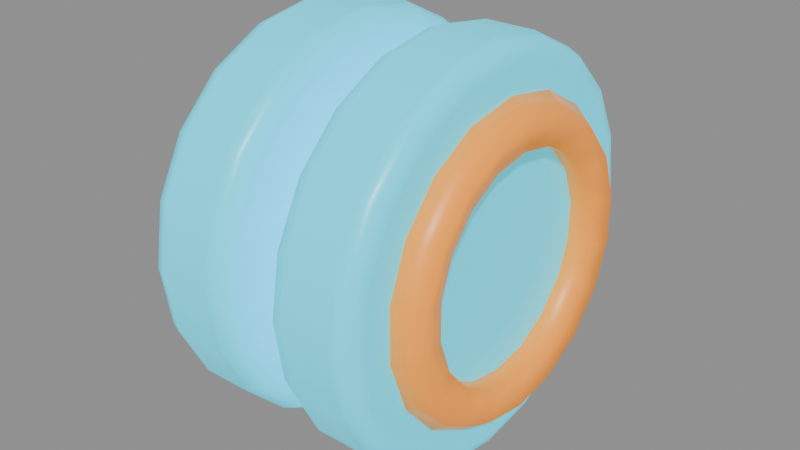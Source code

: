 # Source: PROP_Yoyo.blend  (saved by Blender 5.2.45; exported with 4.5.12 LTS)
import bpy
from mathutils import Matrix  # noqa: F401  (used for matrix-valued properties, if any)

bpy.ops.wm.read_factory_settings(use_empty=True)
scene = bpy.context.scene
scene.name = 'Scene'

# ---- collections
col_prop_yoyo = bpy.data.collections.new('PROP_Yoyo'); scene.collection.children.link(col_prop_yoyo)

# ---- materials (node trees are filled in below, after node groups)
mat_m_yoyo = bpy.data.materials.new('M_Yoyo')
mat_m_yoyo.diffuse_color = (0.016, 0.6514, 0.855, 1.0)
mat_m_yoyoaccent = bpy.data.materials.new('M_YoyoAccent')
mat_m_yoyoaccent.diffuse_color = (1.0, 0.3231, 0.02732, 1.0)
mat_m_yoyocore = bpy.data.materials.new('M_YoyoCore')
mat_m_yoyocore.diffuse_color = (0.9047, 0.9647, 1.0, 1.0)

# ---- material node trees
mat_m_yoyo.use_nodes = True; mat_m_yoyo.node_tree.nodes.clear()
_N = mat_m_yoyo.node_tree.nodes; _L = mat_m_yoyo.node_tree.links
n0 = _N.new('ShaderNodeBsdfPrincipled'); n0.name = 'Principled BSDF'; n0.location = (-200, 100)
n0.inputs[0].default_value = (0.016, 0.6514, 0.855, 1.0)
n0.inputs[2].default_value = 0.35
n0.inputs[10].default_value = 0.005
n0.inputs[27].default_value = (0.016, 0.6514, 0.855, 1.0)
n0.inputs[28].default_value = 0.8
n1 = _N.new('ShaderNodeOutputMaterial'); n1.name = 'Material Output'; n1.location = (200, 100)
_L.new(n0.outputs[0], n1.inputs[0])
n1.is_active_output = True
mat_m_yoyoaccent.use_nodes = True; mat_m_yoyoaccent.node_tree.nodes.clear()
_N = mat_m_yoyoaccent.node_tree.nodes; _L = mat_m_yoyoaccent.node_tree.links
n0 = _N.new('ShaderNodeBsdfPrincipled'); n0.name = 'Principled BSDF'; n0.location = (-200, 100)
n0.inputs[0].default_value = (1.0, 0.3231, 0.02732, 1.0)
n0.inputs[2].default_value = 0.4
n0.inputs[10].default_value = 0.005
n0.inputs[27].default_value = (1.0, 0.3231, 0.02732, 1.0)
n0.inputs[28].default_value = 0.4
n1 = _N.new('ShaderNodeOutputMaterial'); n1.name = 'Material Output'; n1.location = (200, 100)
_L.new(n0.outputs[0], n1.inputs[0])
n1.is_active_output = True
mat_m_yoyocore.use_nodes = True; mat_m_yoyocore.node_tree.nodes.clear()
_N = mat_m_yoyocore.node_tree.nodes; _L = mat_m_yoyocore.node_tree.links
n0 = _N.new('ShaderNodeBsdfPrincipled'); n0.name = 'Principled BSDF'; n0.location = (-200, 100)
n0.inputs[0].default_value = (0.9047, 0.9647, 1.0, 1.0)
n0.inputs[2].default_value = 0.3
n0.inputs[10].default_value = 0.005
n0.inputs[27].default_value = (0.9047, 0.9647, 1.0, 1.0)
n0.inputs[28].default_value = 0.5
n1 = _N.new('ShaderNodeOutputMaterial'); n1.name = 'Material Output'; n1.location = (200, 100)
_L.new(n0.outputs[0], n1.inputs[0])
n1.is_active_output = True

# ---- meshes
me_half__1 = bpy.data.meshes.new('Half_-1')
me_half__1.from_pydata([(0.0, 0.2, -0.045), (0.0, 0.2, 0.045), (0.0618, 0.1902, -0.045), (0.0618, 0.1902, 0.045), (0.1176, 0.1618, -0.045), (0.1176, 0.1618, 0.045), (0.1618, 0.1176, -0.045), (0.1618, 0.1176, 0.045), (0.1902, 0.0618, -0.045), (0.1902, 0.0618, 0.045), (0.2, 0.0, -0.045), (0.2, 0.0, 0.045), (0.1902, -0.0618, -0.045), (0.1902, -0.0618, 0.045), (0.1618, -0.1176, -0.045), (0.1618, -0.1176, 0.045), (0.1176, -0.1618, -0.045), (0.1176, -0.1618, 0.045), (0.0618, -0.1902, -0.045), (0.0618, -0.1902, 0.045), (0.0, -0.2, -0.045), (0.0, -0.2, 0.045), (-0.0618, -0.1902, -0.045), (-0.0618, -0.1902, 0.045), (-0.1176, -0.1618, -0.045), (-0.1176, -0.1618, 0.045), (-0.1618, -0.1176, -0.045), (-0.1618, -0.1176, 0.045), (-0.1902, -0.0618, -0.045), (-0.1902, -0.0618, 0.045), (-0.2, 0.0, -0.045), (-0.2, 0.0, 0.045), (-0.1902, 0.0618, -0.045), (-0.1902, 0.0618, 0.045), (-0.1618, 0.1176, -0.045), (-0.1618, 0.1176, 0.045), (-0.1176, 0.1618, -0.045), (-0.1176, 0.1618, 0.045), (-0.0618, 0.1902, -0.045), (-0.0618, 0.1902, 0.045)], [], [(0, 1, 3, 2), (2, 3, 5, 4), (4, 5, 7, 6), (6, 7, 9, 8), (8, 9, 11, 10), (10, 11, 13, 12), (12, 13, 15, 14), (14, 15, 17, 16), (16, 17, 19, 18), (18, 19, 21, 20), (20, 21, 23, 22), (22, 23, 25, 24), (24, 25, 27, 26), (26, 27, 29, 28), (28, 29, 31, 30), (30, 31, 33, 32), (32, 33, 35, 34), (34, 35, 37, 36), (3, 1, 39, 37, 35, 33, 31, 29, 27, 25, 23, 21, 19, 17, 15, 13, 11, 9, 7, 5), (36, 37, 39, 38), (38, 39, 1, 0), (0, 2, 4, 6, 8, 10, 12, 14, 16, 18, 20, 22, 24, 26, 28, 30, 32, 34, 36, 38)])
me_half__1.polygons.foreach_set('use_smooth', [True] * 22)
me_half__1.materials.append(mat_m_yoyo)
me_half__1.update()
me_ring__1 = bpy.data.meshes.new('Ring_-1')
me_ring__1.from_pydata([(0.155, 0.0, 0.0), (0.1377, 0.0, 0.02378), (0.1098, 0.0, 0.01469), (0.1098, 0.0, -0.01469), (0.1377, 0.0, -0.02378), (0.1457, 0.05301, 0.0), (0.1294, 0.0471, 0.02378), (0.1032, 0.03755, 0.01469), (0.1032, 0.03755, -0.01469), (0.1294, 0.0471, -0.02378), (0.1187, 0.09963, 0.0), (0.1055, 0.08853, 0.02378), (0.08409, 0.07056, 0.01469), (0.08409, 0.07056, -0.01469), (0.1055, 0.08853, -0.02378), (0.0775, 0.1342, 0.0), (0.06886, 0.1193, 0.02378), (0.05489, 0.09507, 0.01469), (0.05489, 0.09507, -0.01469), (0.06886, 0.1193, -0.02378), (0.02692, 0.1526, 0.0), (0.02392, 0.1356, 0.02378), (0.01906, 0.1081, 0.01469), (0.01906, 0.1081, -0.01469), (0.02392, 0.1356, -0.02378), (-0.02692, 0.1526, 0.0), (-0.02392, 0.1356, 0.02378), (-0.01906, 0.1081, 0.01469), (-0.01906, 0.1081, -0.01469), (-0.02392, 0.1356, -0.02378), (-0.0775, 0.1342, 0.0), (-0.06886, 0.1193, 0.02378), (-0.05489, 0.09507, 0.01469), (-0.05489, 0.09507, -0.01469), (-0.06886, 0.1193, -0.02378), (-0.1187, 0.09963, 0.0), (-0.1055, 0.08853, 0.02378), (-0.08409, 0.07056, 0.01469), (-0.08409, 0.07056, -0.01469), (-0.1055, 0.08853, -0.02378), (-0.1457, 0.05301, 0.0), (-0.1294, 0.0471, 0.02378), (-0.1032, 0.03755, 0.01469), (-0.1032, 0.03755, -0.01469), (-0.1294, 0.0471, -0.02378), (-0.155, 1.898e-17, 0.0), (-0.1377, 1.687e-17, 0.02378), (-0.1098, 1.344e-17, 0.01469), (-0.1098, 1.344e-17, -0.01469), (-0.1377, 1.687e-17, -0.02378), (-0.1457, -0.05301, 0.0), (-0.1294, -0.0471, 0.02378), (-0.1032, -0.03755, 0.01469), (-0.1032, -0.03755, -0.01469), (-0.1294, -0.0471, -0.02378), (-0.1187, -0.09963, 0.0), (-0.1055, -0.08853, 0.02378), (-0.08409, -0.07056, 0.01469), (-0.08409, -0.07056, -0.01469), (-0.1055, -0.08853, -0.02378), (-0.0775, -0.1342, 0.0), (-0.06886, -0.1193, 0.02378), (-0.05489, -0.09507, 0.01469), (-0.05489, -0.09507, -0.01469), (-0.06886, -0.1193, -0.02378), (-0.02692, -0.1526, 0.0), (-0.02392, -0.1356, 0.02378), (-0.01906, -0.1081, 0.01469), (-0.01906, -0.1081, -0.01469), (-0.02392, -0.1356, -0.02378), (0.02692, -0.1526, 0.0), (0.02392, -0.1356, 0.02378), (0.01906, -0.1081, 0.01469), (0.01906, -0.1081, -0.01469), (0.02392, -0.1356, -0.02378), (0.0775, -0.1342, 0.0), (0.06886, -0.1193, 0.02378), (0.05489, -0.09507, 0.01469), (0.05489, -0.09507, -0.01469), (0.06886, -0.1193, -0.02378), (0.1187, -0.09963, 0.0), (0.1055, -0.08853, 0.02378), (0.08409, -0.07056, 0.01469), (0.08409, -0.07056, -0.01469), (0.1055, -0.08853, -0.02378), (0.1457, -0.05301, 0.0), (0.1294, -0.0471, 0.02378), (0.1032, -0.03755, 0.01469), (0.1032, -0.03755, -0.01469), (0.1294, -0.0471, -0.02378)], [], [(0, 5, 6, 1), (1, 6, 7, 2), (2, 7, 8, 3), (3, 8, 9, 4), (4, 9, 5, 0), (5, 10, 11, 6), (6, 11, 12, 7), (7, 12, 13, 8), (8, 13, 14, 9), (9, 14, 10, 5), (10, 15, 16, 11), (11, 16, 17, 12), (12, 17, 18, 13), (13, 18, 19, 14), (14, 19, 15, 10), (15, 20, 21, 16), (16, 21, 22, 17), (17, 22, 23, 18), (18, 23, 24, 19), (19, 24, 20, 15), (20, 25, 26, 21), (21, 26, 27, 22), (22, 27, 28, 23), (23, 28, 29, 24), (24, 29, 25, 20), (25, 30, 31, 26), (26, 31, 32, 27), (27, 32, 33, 28), (28, 33, 34, 29), (29, 34, 30, 25), (30, 35, 36, 31), (31, 36, 37, 32), (32, 37, 38, 33), (33, 38, 39, 34), (34, 39, 35, 30), (35, 40, 41, 36), (36, 41, 42, 37), (37, 42, 43, 38), (38, 43, 44, 39), (39, 44, 40, 35), (40, 45, 46, 41), (41, 46, 47, 42), (42, 47, 48, 43), (43, 48, 49, 44), (44, 49, 45, 40), (45, 50, 51, 46), (46, 51, 52, 47), (47, 52, 53, 48), (48, 53, 54, 49), (49, 54, 50, 45), (50, 55, 56, 51), (51, 56, 57, 52), (52, 57, 58, 53), (53, 58, 59, 54), (54, 59, 55, 50), (55, 60, 61, 56), (56, 61, 62, 57), (57, 62, 63, 58), (58, 63, 64, 59), (59, 64, 60, 55), (60, 65, 66, 61), (61, 66, 67, 62), (62, 67, 68, 63), (63, 68, 69, 64), (64, 69, 65, 60), (65, 70, 71, 66), (66, 71, 72, 67), (67, 72, 73, 68), (68, 73, 74, 69), (69, 74, 70, 65), (70, 75, 76, 71), (71, 76, 77, 72), (72, 77, 78, 73), (73, 78, 79, 74), (74, 79, 75, 70), (75, 80, 81, 76), (76, 81, 82, 77), (77, 82, 83, 78), (78, 83, 84, 79), (79, 84, 80, 75), (80, 85, 86, 81), (81, 86, 87, 82), (82, 87, 88, 83), (83, 88, 89, 84), (84, 89, 85, 80), (85, 0, 1, 86), (86, 1, 2, 87), (87, 2, 3, 88), (88, 3, 4, 89), (89, 4, 0, 85)])
me_ring__1.polygons.foreach_set('use_smooth', [True] * 90)
me_ring__1.materials.append(mat_m_yoyoaccent)
me_ring__1.update()
me_half_1 = bpy.data.meshes.new('Half_1')
me_half_1.from_pydata([(0.0, 0.2, -0.045), (0.0, 0.2, 0.045), (0.0618, 0.1902, -0.045), (0.0618, 0.1902, 0.045), (0.1176, 0.1618, -0.045), (0.1176, 0.1618, 0.045), (0.1618, 0.1176, -0.045), (0.1618, 0.1176, 0.045), (0.1902, 0.0618, -0.045), (0.1902, 0.0618, 0.045), (0.2, 0.0, -0.045), (0.2, 0.0, 0.045), (0.1902, -0.0618, -0.045), (0.1902, -0.0618, 0.045), (0.1618, -0.1176, -0.045), (0.1618, -0.1176, 0.045), (0.1176, -0.1618, -0.045), (0.1176, -0.1618, 0.045), (0.0618, -0.1902, -0.045), (0.0618, -0.1902, 0.045), (0.0, -0.2, -0.045), (0.0, -0.2, 0.045), (-0.0618, -0.1902, -0.045), (-0.0618, -0.1902, 0.045), (-0.1176, -0.1618, -0.045), (-0.1176, -0.1618, 0.045), (-0.1618, -0.1176, -0.045), (-0.1618, -0.1176, 0.045), (-0.1902, -0.0618, -0.045), (-0.1902, -0.0618, 0.045), (-0.2, 0.0, -0.045), (-0.2, 0.0, 0.045), (-0.1902, 0.0618, -0.045), (-0.1902, 0.0618, 0.045), (-0.1618, 0.1176, -0.045), (-0.1618, 0.1176, 0.045), (-0.1176, 0.1618, -0.045), (-0.1176, 0.1618, 0.045), (-0.0618, 0.1902, -0.045), (-0.0618, 0.1902, 0.045)], [], [(0, 1, 3, 2), (2, 3, 5, 4), (4, 5, 7, 6), (6, 7, 9, 8), (8, 9, 11, 10), (10, 11, 13, 12), (12, 13, 15, 14), (14, 15, 17, 16), (16, 17, 19, 18), (18, 19, 21, 20), (20, 21, 23, 22), (22, 23, 25, 24), (24, 25, 27, 26), (26, 27, 29, 28), (28, 29, 31, 30), (30, 31, 33, 32), (32, 33, 35, 34), (34, 35, 37, 36), (3, 1, 39, 37, 35, 33, 31, 29, 27, 25, 23, 21, 19, 17, 15, 13, 11, 9, 7, 5), (36, 37, 39, 38), (38, 39, 1, 0), (0, 2, 4, 6, 8, 10, 12, 14, 16, 18, 20, 22, 24, 26, 28, 30, 32, 34, 36, 38)])
me_half_1.polygons.foreach_set('use_smooth', [True] * 22)
me_half_1.materials.append(mat_m_yoyo)
me_half_1.update()
me_ring_1 = bpy.data.meshes.new('Ring_1')
me_ring_1.from_pydata([(0.155, 0.0, 0.0), (0.1377, 0.0, 0.02378), (0.1098, 0.0, 0.01469), (0.1098, 0.0, -0.01469), (0.1377, 0.0, -0.02378), (0.1457, 0.05301, 0.0), (0.1294, 0.0471, 0.02378), (0.1032, 0.03755, 0.01469), (0.1032, 0.03755, -0.01469), (0.1294, 0.0471, -0.02378), (0.1187, 0.09963, 0.0), (0.1055, 0.08853, 0.02378), (0.08409, 0.07056, 0.01469), (0.08409, 0.07056, -0.01469), (0.1055, 0.08853, -0.02378), (0.0775, 0.1342, 0.0), (0.06886, 0.1193, 0.02378), (0.05489, 0.09507, 0.01469), (0.05489, 0.09507, -0.01469), (0.06886, 0.1193, -0.02378), (0.02692, 0.1526, 0.0), (0.02392, 0.1356, 0.02378), (0.01906, 0.1081, 0.01469), (0.01906, 0.1081, -0.01469), (0.02392, 0.1356, -0.02378), (-0.02692, 0.1526, 0.0), (-0.02392, 0.1356, 0.02378), (-0.01906, 0.1081, 0.01469), (-0.01906, 0.1081, -0.01469), (-0.02392, 0.1356, -0.02378), (-0.0775, 0.1342, 0.0), (-0.06886, 0.1193, 0.02378), (-0.05489, 0.09507, 0.01469), (-0.05489, 0.09507, -0.01469), (-0.06886, 0.1193, -0.02378), (-0.1187, 0.09963, 0.0), (-0.1055, 0.08853, 0.02378), (-0.08409, 0.07056, 0.01469), (-0.08409, 0.07056, -0.01469), (-0.1055, 0.08853, -0.02378), (-0.1457, 0.05301, 0.0), (-0.1294, 0.0471, 0.02378), (-0.1032, 0.03755, 0.01469), (-0.1032, 0.03755, -0.01469), (-0.1294, 0.0471, -0.02378), (-0.155, 1.898e-17, 0.0), (-0.1377, 1.687e-17, 0.02378), (-0.1098, 1.344e-17, 0.01469), (-0.1098, 1.344e-17, -0.01469), (-0.1377, 1.687e-17, -0.02378), (-0.1457, -0.05301, 0.0), (-0.1294, -0.0471, 0.02378), (-0.1032, -0.03755, 0.01469), (-0.1032, -0.03755, -0.01469), (-0.1294, -0.0471, -0.02378), (-0.1187, -0.09963, 0.0), (-0.1055, -0.08853, 0.02378), (-0.08409, -0.07056, 0.01469), (-0.08409, -0.07056, -0.01469), (-0.1055, -0.08853, -0.02378), (-0.0775, -0.1342, 0.0), (-0.06886, -0.1193, 0.02378), (-0.05489, -0.09507, 0.01469), (-0.05489, -0.09507, -0.01469), (-0.06886, -0.1193, -0.02378), (-0.02692, -0.1526, 0.0), (-0.02392, -0.1356, 0.02378), (-0.01906, -0.1081, 0.01469), (-0.01906, -0.1081, -0.01469), (-0.02392, -0.1356, -0.02378), (0.02692, -0.1526, 0.0), (0.02392, -0.1356, 0.02378), (0.01906, -0.1081, 0.01469), (0.01906, -0.1081, -0.01469), (0.02392, -0.1356, -0.02378), (0.0775, -0.1342, 0.0), (0.06886, -0.1193, 0.02378), (0.05489, -0.09507, 0.01469), (0.05489, -0.09507, -0.01469), (0.06886, -0.1193, -0.02378), (0.1187, -0.09963, 0.0), (0.1055, -0.08853, 0.02378), (0.08409, -0.07056, 0.01469), (0.08409, -0.07056, -0.01469), (0.1055, -0.08853, -0.02378), (0.1457, -0.05301, 0.0), (0.1294, -0.0471, 0.02378), (0.1032, -0.03755, 0.01469), (0.1032, -0.03755, -0.01469), (0.1294, -0.0471, -0.02378)], [], [(0, 5, 6, 1), (1, 6, 7, 2), (2, 7, 8, 3), (3, 8, 9, 4), (4, 9, 5, 0), (5, 10, 11, 6), (6, 11, 12, 7), (7, 12, 13, 8), (8, 13, 14, 9), (9, 14, 10, 5), (10, 15, 16, 11), (11, 16, 17, 12), (12, 17, 18, 13), (13, 18, 19, 14), (14, 19, 15, 10), (15, 20, 21, 16), (16, 21, 22, 17), (17, 22, 23, 18), (18, 23, 24, 19), (19, 24, 20, 15), (20, 25, 26, 21), (21, 26, 27, 22), (22, 27, 28, 23), (23, 28, 29, 24), (24, 29, 25, 20), (25, 30, 31, 26), (26, 31, 32, 27), (27, 32, 33, 28), (28, 33, 34, 29), (29, 34, 30, 25), (30, 35, 36, 31), (31, 36, 37, 32), (32, 37, 38, 33), (33, 38, 39, 34), (34, 39, 35, 30), (35, 40, 41, 36), (36, 41, 42, 37), (37, 42, 43, 38), (38, 43, 44, 39), (39, 44, 40, 35), (40, 45, 46, 41), (41, 46, 47, 42), (42, 47, 48, 43), (43, 48, 49, 44), (44, 49, 45, 40), (45, 50, 51, 46), (46, 51, 52, 47), (47, 52, 53, 48), (48, 53, 54, 49), (49, 54, 50, 45), (50, 55, 56, 51), (51, 56, 57, 52), (52, 57, 58, 53), (53, 58, 59, 54), (54, 59, 55, 50), (55, 60, 61, 56), (56, 61, 62, 57), (57, 62, 63, 58), (58, 63, 64, 59), (59, 64, 60, 55), (60, 65, 66, 61), (61, 66, 67, 62), (62, 67, 68, 63), (63, 68, 69, 64), (64, 69, 65, 60), (65, 70, 71, 66), (66, 71, 72, 67), (67, 72, 73, 68), (68, 73, 74, 69), (69, 74, 70, 65), (70, 75, 76, 71), (71, 76, 77, 72), (72, 77, 78, 73), (73, 78, 79, 74), (74, 79, 75, 70), (75, 80, 81, 76), (76, 81, 82, 77), (77, 82, 83, 78), (78, 83, 84, 79), (79, 84, 80, 75), (80, 85, 86, 81), (81, 86, 87, 82), (82, 87, 88, 83), (83, 88, 89, 84), (84, 89, 85, 80), (85, 0, 1, 86), (86, 1, 2, 87), (87, 2, 3, 88), (88, 3, 4, 89), (89, 4, 0, 85)])
me_ring_1.polygons.foreach_set('use_smooth', [True] * 90)
me_ring_1.materials.append(mat_m_yoyoaccent)
me_ring_1.update()
me_axle = bpy.data.meshes.new('Axle')
me_axle.from_pydata([(0.0, 0.07, -0.035), (0.0, 0.07, 0.035), (0.035, 0.06062, -0.035), (0.035, 0.06062, 0.035), (0.06062, 0.035, -0.035), (0.06062, 0.035, 0.035), (0.07, 0.0, -0.035), (0.07, 0.0, 0.035), (0.06062, -0.035, -0.035), (0.06062, -0.035, 0.035), (0.035, -0.06062, -0.035), (0.035, -0.06062, 0.035), (0.0, -0.07, -0.035), (0.0, -0.07, 0.035), (-0.035, -0.06062, -0.035), (-0.035, -0.06062, 0.035), (-0.06062, -0.035, -0.035), (-0.06062, -0.035, 0.035), (-0.07, 0.0, -0.035), (-0.07, 0.0, 0.035), (-0.06062, 0.035, -0.035), (-0.06062, 0.035, 0.035), (-0.035, 0.06062, -0.035), (-0.035, 0.06062, 0.035)], [], [(0, 1, 3, 2), (2, 3, 5, 4), (4, 5, 7, 6), (6, 7, 9, 8), (8, 9, 11, 10), (10, 11, 13, 12), (12, 13, 15, 14), (14, 15, 17, 16), (16, 17, 19, 18), (18, 19, 21, 20), (3, 1, 23, 21, 19, 17, 15, 13, 11, 9, 7, 5), (20, 21, 23, 22), (22, 23, 1, 0), (0, 2, 4, 6, 8, 10, 12, 14, 16, 18, 20, 22)])
me_axle.polygons.foreach_set('use_smooth', [True] * 14)
_k = set([(0, 2), (0, 22), (1, 3), (1, 23), (2, 4), (3, 5), (4, 6), (5, 7), (6, 8), (7, 9), (8, 10), (9, 11), (10, 12), (11, 13), (12, 14), (13, 15), (14, 16), (15, 17), (16, 18), (17, 19), (18, 20), (19, 21), (20, 22), (21, 23)])
me_axle.attributes.new('sharp_edge', 'BOOLEAN', 'EDGE').data.foreach_set('value', [ (min(e.vertices), max(e.vertices)) in _k for e in me_axle.edges])
me_axle.materials.append(mat_m_yoyocore)
me_axle.update()

# ---- objects
ob_half__1 = bpy.data.objects.new('Half_-1', me_half__1)
ob_ring__1 = bpy.data.objects.new('Ring_-1', me_ring__1)
ob_half_1 = bpy.data.objects.new('Half_1', me_half_1)
ob_ring_1 = bpy.data.objects.new('Ring_1', me_ring_1)
ob_axle = bpy.data.objects.new('Axle', me_axle)

# ---- transforms, parenting, visibility, modifiers, constraints
ob_half__1.location = (-0.07, 0.0, 0.0)
ob_half__1.rotation_euler = (0.0, 1.571, 0.0)
_m = ob_half__1.modifiers.new('Bevel', 'BEVEL')
_m.width = 0.02
_m.width_pct = 0.02
_m.segments = 2
_m.harden_normals = True
ob_ring__1.location = (-0.118, 0.0, 0.0)
ob_ring__1.rotation_euler = (0.0, 1.571, 0.0)
ob_half_1.location = (0.07, 0.0, 0.0)
ob_half_1.rotation_euler = (0.0, 1.571, 0.0)
_m = ob_half_1.modifiers.new('Bevel', 'BEVEL')
_m.width = 0.02
_m.width_pct = 0.02
_m.segments = 2
_m.harden_normals = True
ob_ring_1.location = (0.118, 0.0, 0.0)
ob_ring_1.rotation_euler = (0.0, 1.571, 0.0)
ob_axle.location = (0.0, 0.0, 0.0)
ob_axle.rotation_euler = (0.0, 1.571, 0.0)

# ---- collection membership
col_prop_yoyo.objects.link(ob_half__1)
col_prop_yoyo.objects.link(ob_ring__1)
col_prop_yoyo.objects.link(ob_half_1)
col_prop_yoyo.objects.link(ob_ring_1)
col_prop_yoyo.objects.link(ob_axle)

# ---- scene / render settings (as saved in the file)
scene.frame_start = 1; scene.frame_end = 250; scene.frame_set(1)
scene.render.engine = 'BLENDER_EEVEE_NEXT'
scene.render.fps = 30
scene.render.bake_bias = 0.0
scene.render.bake_samples = 0
scene.render.compositor_device = 'GPU'
scene.eevee.use_volume_custom_range = False
scene.eevee.fast_gi_thickness_near = 0.1
scene.eevee.fast_gi_thickness_far = 0.0
scene.eevee.ray_tracing_options.screen_trace_thickness = 0.1
bpy.context.view_layer.update()

# ---- added for rendering (the .blend has no active camera and no usable light): camera, sun + grey world if the file has none
cam_auto = bpy.data.cameras.new('AutoCamera')
cam_auto.lens = 50.0
cam_auto.sensor_width = 36.0
cam_auto.clip_end = 1000.0
ob_auto_camera = bpy.data.objects.new('AutoCamera', cam_auto)
scene.collection.objects.link(ob_auto_camera)
ob_auto_camera.location = (0.585458, -0.702549, 0.468366)
ob_auto_camera.rotation_euler = (1.09748, -7.21219e-08, 0.694738)
scene.camera = ob_auto_camera
light_auto_sun = bpy.data.lights.new('AutoSun', 'SUN')
light_auto_sun.energy = 3.0
light_auto_sun.angle = 0.0523599
ob_auto_sun = bpy.data.objects.new('AutoSun', light_auto_sun)
scene.collection.objects.link(ob_auto_sun)
ob_auto_sun.rotation_euler = (0.872665, 0.174533, 0.523599)
if scene.world is None:
    world_auto = bpy.data.worlds.new('AutoWorld')
    world_auto.color = (0.3, 0.3, 0.3)
    scene.world = world_auto
bpy.context.view_layer.update()
